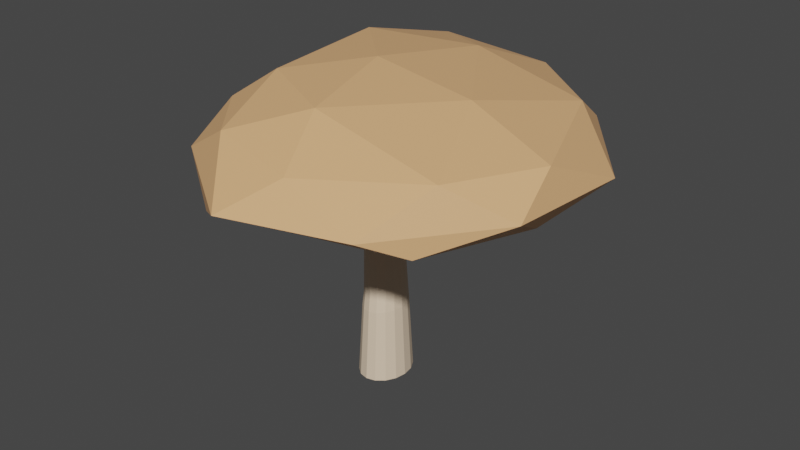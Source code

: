 # Source: Mushroom_1.blend  (saved by Blender 2.80.75; exported with 4.5.12 LTS)
import bpy
from mathutils import Matrix  # noqa: F401  (used for matrix-valued properties, if any)

bpy.ops.wm.read_factory_settings(use_empty=True)
scene = bpy.context.scene
scene.name = 'Scene'

# ---- collections
col_collection = bpy.data.collections.new('Collection'); scene.collection.children.link(col_collection)

# ---- materials (node trees are filled in below, after node groups)
mat_stem = bpy.data.materials.new('Stem')
mat_stem.use_transparent_shadow = False
mat_stem.diffuse_color = (0.8148, 0.6376, 0.4621, 1.0)
mat_stem.roughness = 0.7
mat_cap = bpy.data.materials.new('Cap')
mat_cap.use_transparent_shadow = False
mat_cap.diffuse_color = (0.7991, 0.4397, 0.2051, 1.0)
mat_cap.roughness = 0.6

# ---- material node trees
mat_stem.use_nodes = True; mat_stem.node_tree.nodes.clear()
_N = mat_stem.node_tree.nodes; _L = mat_stem.node_tree.links
n0 = _N.new('ShaderNodeOutputMaterial'); n0.name = 'Material Output'; n0.location = (300, 300)
n1 = _N.new('ShaderNodeBsdfPrincipled'); n1.name = 'Principled BSDF'; n1.location = (10, 300)
n1.distribution = 'GGX'
n1.subsurface_method = 'BURLEY'
n1.inputs[0].default_value = (0.8148, 0.6376, 0.4621, 1.0)
n1.inputs[3].default_value = 1.45
n1.inputs[27].default_value = (0.0, 0.0, 0.0, 1.0)
n1.inputs[28].default_value = 1.0
_L.new(n1.outputs[0], n0.inputs[0])
n0.is_active_output = True
mat_cap.use_nodes = True; mat_cap.node_tree.nodes.clear()
_N = mat_cap.node_tree.nodes; _L = mat_cap.node_tree.links
n0 = _N.new('ShaderNodeOutputMaterial'); n0.name = 'Material Output'; n0.location = (300, 300)
n1 = _N.new('ShaderNodeBsdfPrincipled'); n1.name = 'Principled BSDF'; n1.location = (10, 300)
n1.distribution = 'GGX'
n1.subsurface_method = 'BURLEY'
n1.inputs[0].default_value = (0.7991, 0.4397, 0.2051, 1.0)
n1.inputs[3].default_value = 1.45
n1.inputs[27].default_value = (0.0, 0.0, 0.0, 1.0)
n1.inputs[28].default_value = 1.0
_L.new(n1.outputs[0], n0.inputs[0])
n0.is_active_output = True

# ---- world
world_world = bpy.data.worlds.new('World'); scene.world = world_world
world_world.use_nodes = True; world_world.node_tree.nodes.clear()
_N = world_world.node_tree.nodes; _L = world_world.node_tree.links
n0 = _N.new('ShaderNodeOutputWorld'); n0.name = 'World Output'; n0.location = (300, 300)
n1 = _N.new('ShaderNodeBackground'); n1.name = 'Background'; n1.location = (10, 300)
n1.inputs[0].default_value = (0.05088, 0.05088, 0.05088, 1.0)
_L.new(n1.outputs[0], n0.inputs[0])
n0.is_active_output = True
world_world.color = (0.05088, 0.05088, 0.05088)
world_world.use_sun_shadow = False
world_world.sun_shadow_jitter_overblur = 0.0

# ---- meshes
me_cylinder_002 = bpy.data.meshes.new('Cylinder.002')
me_cylinder_002.from_pydata([(-5.721e-09, 1.154, -1.0), (-0.008113, 0.9701, 1.026), (0.4415, 1.066, -1.0), (0.3637, 0.8992, 1.037), (0.8157, 0.8157, -1.0), (0.6802, 0.6914, 1.042), (1.066, 0.4415, -1.0), (0.8931, 0.3784, 1.041), (1.154, -5.214e-08, -1.0), (0.97, 0.007683, 1.034), (1.066, -0.4415, -1.0), (0.8993, -0.3642, 1.021), (0.8157, -0.8157, -1.0), (0.6917, -0.6806, 1.005), (0.4415, -1.066, -1.0), (0.3787, -0.8934, 0.9887), (1.685e-07, -1.154, -1.0), (0.008113, -0.9701, 0.9739), (-0.4415, -1.066, -1.0), (-0.3637, -0.8992, 0.963), (-0.8157, -0.8157, -1.0), (-0.6802, -0.6914, 0.9578), (-1.066, -0.4415, -1.0), (-0.8931, -0.3784, 0.9589), (-1.154, 1.204e-08, -1.0), (-0.97, -0.007683, 0.9664), (-1.066, 0.4415, -1.0), (-0.8993, 0.3642, 0.979), (-0.8157, 0.8157, -1.0), (-0.6917, 0.6806, 0.9947), (-0.4415, 1.066, -1.0), (-0.3787, 0.8934, 1.011), (-0.2704, 0.9741, 2.907), (0.04046, 0.9215, 2.98), (0.3078, 0.7523, 3.043), (0.491, 0.4924, 3.085), (0.5621, 0.1812, 3.101), (0.5103, -0.1337, 3.087), (0.3434, -0.4046, 3.047), (0.08695, -0.59, 2.986), (-0.2201, -0.6619, 2.913), (-0.531, -0.6093, 2.839), (-0.7984, -0.4401, 2.777), (-0.9815, -0.1802, 2.734), (-1.053, 0.1309, 2.719), (-1.001, 0.4459, 2.732), (-0.834, 0.7167, 2.773), (-0.5775, 0.9022, 2.834), (-0.3156, 0.9244, 3.421), (-0.02143, 0.8708, 3.459), (0.23, 0.7083, 3.491), (0.4003, 0.4616, 3.512), (0.4636, 0.1682, 3.52), (0.4102, -0.1272, 3.513), (0.2484, -0.3796, 3.492), (0.002581, -0.5505, 3.46), (-0.2897, -0.6141, 3.422), (-0.5839, -0.5605, 3.385), (-0.8353, -0.3979, 3.352), (-1.006, -0.1512, 3.331), (-1.069, 0.1422, 3.323), (-1.016, 0.4376, 3.33), (-0.8537, 0.6899, 3.351), (-0.6079, 0.8609, 3.383), (-0.4654, 0.7429, 5.259), (-0.26, 0.6996, 5.242), (-0.08682, 0.5809, 5.227), (0.02783, 0.4048, 5.218), (0.06649, 0.1982, 5.214), (0.02327, -0.007454, 5.218), (-0.09524, -0.1809, 5.228), (-0.271, -0.2958, 5.242), (-0.4773, -0.3345, 5.26), (-0.6826, -0.2912, 5.277), (-0.8558, -0.1725, 5.292), (-0.9704, 0.003545, 5.301), (-1.009, 0.2101, 5.305), (-0.9659, 0.4158, 5.301), (-0.8474, 0.5893, 5.291), (-0.6716, 0.7042, 5.277), (0.5926, 0.6988, 1.561), (0.7938, 0.4077, 1.594), (0.3267, -0.7889, 1.531), (-0.01773, -0.8647, 1.478), (-0.05095, 0.9528, 1.459), (0.296, 0.8902, 1.513), (-0.9376, 0.02684, 1.328), (-0.8752, 0.3759, 1.335), (0.8065, -0.2878, 1.602), (0.6161, -0.5864, 1.574), (-0.6613, -0.6107, 1.376), (-0.8625, -0.3196, 1.342), (-0.3953, 0.8771, 1.406), (0.8689, 0.06127, 1.609), (-0.3647, -0.8021, 1.423), (-0.6848, 0.6745, 1.362)], [], [(0, 1, 3, 2), (2, 3, 5, 4), (4, 5, 7, 6), (6, 7, 9, 8), (8, 9, 11, 10), (10, 11, 13, 12), (12, 13, 15, 14), (14, 15, 17, 16), (16, 17, 19, 18), (18, 19, 21, 20), (20, 21, 23, 22), (22, 23, 25, 24), (24, 25, 27, 26), (26, 27, 29, 28), (81, 80, 34, 35), (28, 29, 31, 30), (30, 31, 1, 0), (0, 2, 4, 6, 8, 10, 12, 14, 16, 18, 20, 22, 24, 26, 28, 30), (46, 45, 61, 62), (83, 82, 39, 40), (85, 84, 32, 33), (87, 86, 44, 45), (89, 88, 37, 38), (91, 90, 42, 43), (84, 92, 47, 32), (93, 81, 35, 36), (94, 83, 40, 41), (95, 87, 45, 46), (80, 85, 33, 34), (82, 89, 38, 39), (86, 91, 43, 44), (88, 93, 36, 37), (90, 94, 41, 42), (92, 95, 46, 47), (52, 51, 67, 68), (39, 38, 54, 55), (47, 46, 62, 63), (40, 39, 55, 56), (33, 32, 48, 49), (32, 47, 63, 48), (41, 40, 56, 57), (34, 33, 49, 50), (42, 41, 57, 58), (35, 34, 50, 51), (43, 42, 58, 59), (36, 35, 51, 52), (44, 43, 59, 60), (37, 36, 52, 53), (45, 44, 60, 61), (38, 37, 53, 54), (65, 64, 79, 78, 77, 76, 75, 74, 73, 72, 71, 70, 69, 68, 67, 66), (60, 59, 75, 76), (53, 52, 68, 69), (61, 60, 76, 77), (54, 53, 69, 70), (62, 61, 77, 78), (55, 54, 70, 71), (63, 62, 78, 79), (56, 55, 71, 72), (49, 48, 64, 65), (48, 63, 79, 64), (57, 56, 72, 73), (50, 49, 65, 66), (58, 57, 73, 74), (51, 50, 66, 67), (59, 58, 74, 75), (31, 29, 95, 92), (21, 19, 94, 90), (11, 9, 93, 88), (25, 23, 91, 86), (15, 13, 89, 82), (5, 3, 85, 80), (29, 27, 87, 95), (19, 17, 83, 94), (9, 7, 81, 93), (1, 31, 92, 84), (23, 21, 90, 91), (13, 11, 88, 89), (27, 25, 86, 87), (3, 1, 84, 85), (17, 15, 82, 83), (7, 5, 80, 81)])
_uv = me_cylinder_002.uv_layers.new(name='UVMap')
_uv.uv.foreach_set('vector', [1.0, 0.5, 1.0, 1.0, 0.9375, 1.0, 0.9375, 0.5, 0.9375, 0.5, 0.9375, 1.0, 0.875, 1.0, 0.875, 0.5, 0.875, 0.5, 0.875, 1.0, 0.8125, 1.0, 0.8125, 0.5, 0.8125, 0.5, 0.8125, 1.0, 0.75, 1.0, 0.75, 0.5, 0.75, 0.5, 0.75, 1.0, 0.6875, 1.0, 0.6875, 0.5, 0.6875, 0.5, 0.6875, 1.0, 0.625, 1.0, 0.625, 0.5, 0.625, 0.5, 0.625, 1.0, 0.5625, 1.0, 0.5625, 0.5, 0.5625, 0.5, 0.5625, 1.0, 0.5, 1.0, 0.5, 0.5, 0.5, 0.5, 0.5, 1.0, 0.4375, 1.0, 0.4375, 0.5, 0.4375, 0.5, 0.4375, 1.0, 0.375, 1.0, 0.375, 0.5, 0.375, 0.5, 0.375, 1.0, 0.3125, 1.0, 0.3125, 0.5, 0.3125, 0.5, 0.3125, 1.0, 0.25, 1.0, 0.25, 0.5, 0.25, 0.5, 0.25, 1.0, 0.1875, 1.0, 0.1875, 0.5, 0.1875, 0.5, 0.1875, 1.0, 0.125, 1.0, 0.125, 0.5, 0.8125, 1.0, 0.875, 1.0, 0.875, 1.0, 0.8125, 1.0, 0.125, 0.5, 0.125, 1.0, 0.0625, 1.0, 0.0625, 0.5, 0.0625, 0.5, 0.0625, 1.0, 0.0, 1.0, 0.0, 0.5, 0.75, 0.49, 0.8418, 0.4717, 0.9197, 0.4197, 0.9717, 0.3418, 0.99, 0.25, 0.9717, 0.1582, 0.9197, 0.08029, 0.8418, 0.02827, 0.75, 0.01, 0.6582, 0.02827, 0.5803, 0.08029, 0.5283, 0.1582, 0.51, 0.25, 0.5283, 0.3418, 0.5803, 0.4197, 0.6582, 0.4717, 0.125, 1.0, 0.1875, 1.0, 0.1875, 1.0, 0.125, 1.0, 0.5, 1.0, 0.5625, 1.0, 0.5625, 1.0, 0.5, 1.0, 0.9375, 1.0, 1.0, 1.0, 1.0, 1.0, 0.9375, 1.0, 0.1875, 1.0, 0.25, 1.0, 0.25, 1.0, 0.1875, 1.0, 0.625, 1.0, 0.6875, 1.0, 0.6875, 1.0, 0.625, 1.0, 0.3125, 1.0, 0.375, 1.0, 0.375, 1.0, 0.3125, 1.0, 0.0, 1.0, 0.0625, 1.0, 0.0625, 1.0, 0.0, 1.0, 0.75, 1.0, 0.8125, 1.0, 0.8125, 1.0, 0.75, 1.0, 0.4375, 1.0, 0.5, 1.0, 0.5, 1.0, 0.4375, 1.0, 0.125, 1.0, 0.1875, 1.0, 0.1875, 1.0, 0.125, 1.0, 0.875, 1.0, 0.9375, 1.0, 0.9375, 1.0, 0.875, 1.0, 0.5625, 1.0, 0.625, 1.0, 0.625, 1.0, 0.5625, 1.0, 0.25, 1.0, 0.3125, 1.0, 0.3125, 1.0, 0.25, 1.0, 0.6875, 1.0, 0.75, 1.0, 0.75, 1.0, 0.6875, 1.0, 0.375, 1.0, 0.4375, 1.0, 0.4375, 1.0, 0.375, 1.0, 0.0625, 1.0, 0.125, 1.0, 0.125, 1.0, 0.0625, 1.0, 0.75, 1.0, 0.8125, 1.0, 0.8125, 1.0, 0.75, 1.0, 0.5625, 1.0, 0.625, 1.0, 0.625, 1.0, 0.5625, 1.0, 0.0625, 1.0, 0.125, 1.0, 0.125, 1.0, 0.0625, 1.0, 0.5, 1.0, 0.5625, 1.0, 0.5625, 1.0, 0.5, 1.0, 0.9375, 1.0, 1.0, 1.0, 1.0, 1.0, 0.9375, 1.0, 0.0, 1.0, 0.0625, 1.0, 0.0625, 1.0, 0.0, 1.0, 0.4375, 1.0, 0.5, 1.0, 0.5, 1.0, 0.4375, 1.0, 0.875, 1.0, 0.9375, 1.0, 0.9375, 1.0, 0.875, 1.0, 0.375, 1.0, 0.4375, 1.0, 0.4375, 1.0, 0.375, 1.0, 0.8125, 1.0, 0.875, 1.0, 0.875, 1.0, 0.8125, 1.0, 0.3125, 1.0, 0.375, 1.0, 0.375, 1.0, 0.3125, 1.0, 0.75, 1.0, 0.8125, 1.0, 0.8125, 1.0, 0.75, 1.0, 0.25, 1.0, 0.3125, 1.0, 0.3125, 1.0, 0.25, 1.0, 0.6875, 1.0, 0.75, 1.0, 0.75, 1.0, 0.6875, 1.0, 0.1875, 1.0, 0.25, 1.0, 0.25, 1.0, 0.1875, 1.0, 0.625, 1.0, 0.6875, 1.0, 0.6875, 1.0, 0.625, 1.0, 0.3418, 0.4717, 0.25, 0.49, 0.1582, 0.4717, 0.08029, 0.4197, 0.02827, 0.3418, 0.01, 0.25, 0.02827, 0.1582, 0.08029, 0.08029, 0.1582, 0.02827, 0.25, 0.01, 0.3418, 0.02827, 0.4197, 0.08029, 0.4717, 0.1582, 0.49, 0.25, 0.4717, 0.3418, 0.4197, 0.4197, 0.25, 1.0, 0.3125, 1.0, 0.3125, 1.0, 0.25, 1.0, 0.6875, 1.0, 0.75, 1.0, 0.75, 1.0, 0.6875, 1.0, 0.1875, 1.0, 0.25, 1.0, 0.25, 1.0, 0.1875, 1.0, 0.625, 1.0, 0.6875, 1.0, 0.6875, 1.0, 0.625, 1.0, 0.125, 1.0, 0.1875, 1.0, 0.1875, 1.0, 0.125, 1.0, 0.5625, 1.0, 0.625, 1.0, 0.625, 1.0, 0.5625, 1.0, 0.0625, 1.0, 0.125, 1.0, 0.125, 1.0, 0.0625, 1.0, 0.5, 1.0, 0.5625, 1.0, 0.5625, 1.0, 0.5, 1.0, 0.9375, 1.0, 1.0, 1.0, 1.0, 1.0, 0.9375, 1.0, 0.0, 1.0, 0.0625, 1.0, 0.0625, 1.0, 0.0, 1.0, 0.4375, 1.0, 0.5, 1.0, 0.5, 1.0, 0.4375, 1.0, 0.875, 1.0, 0.9375, 1.0, 0.9375, 1.0, 0.875, 1.0, 0.375, 1.0, 0.4375, 1.0, 0.4375, 1.0, 0.375, 1.0, 0.8125, 1.0, 0.875, 1.0, 0.875, 1.0, 0.8125, 1.0, 0.3125, 1.0, 0.375, 1.0, 0.375, 1.0, 0.3125, 1.0, 0.0625, 1.0, 0.125, 1.0, 0.125, 1.0, 0.0625, 1.0, 0.375, 1.0, 0.4375, 1.0, 0.4375, 1.0, 0.375, 1.0, 0.6875, 1.0, 0.75, 1.0, 0.75, 1.0, 0.6875, 1.0, 0.25, 1.0, 0.3125, 1.0, 0.3125, 1.0, 0.25, 1.0, 0.5625, 1.0, 0.625, 1.0, 0.625, 1.0, 0.5625, 1.0, 0.875, 1.0, 0.9375, 1.0, 0.9375, 1.0, 0.875, 1.0, 0.125, 1.0, 0.1875, 1.0, 0.1875, 1.0, 0.125, 1.0, 0.4375, 1.0, 0.5, 1.0, 0.5, 1.0, 0.4375, 1.0, 0.75, 1.0, 0.8125, 1.0, 0.8125, 1.0, 0.75, 1.0, 0.0, 1.0, 0.0625, 1.0, 0.0625, 1.0, 0.0, 1.0, 0.3125, 1.0, 0.375, 1.0, 0.375, 1.0, 0.3125, 1.0, 0.625, 1.0, 0.6875, 1.0, 0.6875, 1.0, 0.625, 1.0, 0.1875, 1.0, 0.25, 1.0, 0.25, 1.0, 0.1875, 1.0, 0.9375, 1.0, 1.0, 1.0, 1.0, 1.0, 0.9375, 1.0, 0.5, 1.0, 0.5625, 1.0, 0.5625, 1.0, 0.5, 1.0, 0.8125, 1.0, 0.875, 1.0, 0.875, 1.0, 0.8125, 1.0])
me_cylinder_002.materials.append(mat_stem)
me_cylinder_002.use_remesh_preserve_volume = False
me_cylinder_002.use_remesh_preserve_attributes = False
me_cylinder_002.use_mirror_vertex_groups = False
me_cylinder_002.update()
me_icosphere = bpy.data.meshes.new('Icosphere')
me_icosphere.from_pydata([(0.02481, -0.06354, -0.109), (0.7037, -0.6057, -0.2317), (-0.189, -0.7619, -0.3164), (-0.6964, 0.04964, -0.3941), (-0.2793, 0.8549, -0.3881), (0.6667, 0.4779, -0.243), (0.2249, -0.7427, 0.3903), (-0.4294, -0.3802, 0.5233), (-0.551, 0.5008, 0.5036), (0.2755, 0.8637, 0.4406), (0.9147, -0.07996, 0.4366), (0.02411, 0.004472, 0.9881), (-0.1212, -0.4666, -0.4282), (0.3921, -0.3804, -0.3257), (0.2408, -0.6653, -0.3226), (0.8488, -0.04445, -0.3632), (0.3948, 0.1922, -0.272), (-0.4339, 0.04011, -0.4023), (-0.5279, -0.4194, -0.5011), (-0.2192, 0.4834, -0.2754), (-0.5174, 0.4854, -0.3086), (0.2073, 0.82, -0.4698), (0.9433, -0.2994, 0.02644), (0.9718, 0.303, -0.02858), (0.03906, -0.9286, 0.00792), (0.5755, -0.7712, 0.009616), (-0.652, -0.2649, -0.001926), (-0.4212, -0.6199, 0.1288), (-0.4912, 0.769, 0.03361), (-0.7061, 0.2987, 0.0162), (0.5874, 0.8069, 0.001389), (-0.02511, 0.9549, -0.005609), (0.7202, -0.4877, 0.4678), (-0.1763, -0.6699, 0.5383), (-0.5566, 0.0356, 0.4855), (-0.2484, 0.8277, 0.5738), (0.6933, 0.4911, 0.5163), (0.1246, -0.4688, 0.8296), (0.5216, -0.0317, 0.8283), (-0.2885, -0.2565, 0.8438), (-0.3351, 0.3602, 0.8903), (0.1632, 0.4989, 0.8507)], [], [(0, 13, 12), (1, 13, 15), (0, 12, 17), (0, 17, 19), (0, 19, 16), (1, 15, 22), (2, 14, 24), (3, 18, 26), (4, 20, 28), (5, 21, 30), (1, 22, 25), (2, 24, 27), (3, 26, 29), (4, 28, 31), (5, 30, 23), (6, 32, 37), (7, 33, 39), (8, 34, 40), (9, 35, 41), (10, 36, 38), (38, 41, 11), (38, 36, 41), (36, 9, 41), (41, 40, 11), (41, 35, 40), (35, 8, 40), (40, 39, 11), (40, 34, 39), (34, 7, 39), (39, 37, 11), (39, 33, 37), (33, 6, 37), (37, 38, 11), (37, 32, 38), (32, 10, 38), (23, 36, 10), (23, 30, 36), (30, 9, 36), (31, 35, 9), (31, 28, 35), (28, 8, 35), (29, 34, 8), (29, 26, 34), (26, 7, 34), (27, 33, 7), (27, 24, 33), (24, 6, 33), (25, 32, 6), (25, 22, 32), (22, 10, 32), (30, 31, 9), (30, 21, 31), (21, 4, 31), (28, 29, 8), (28, 20, 29), (20, 3, 29), (26, 27, 7), (26, 18, 27), (18, 2, 27), (24, 25, 6), (24, 14, 25), (14, 1, 25), (22, 23, 10), (22, 15, 23), (15, 5, 23), (16, 21, 5), (16, 19, 21), (19, 4, 21), (19, 20, 4), (19, 17, 20), (17, 3, 20), (17, 18, 3), (17, 12, 18), (12, 2, 18), (15, 16, 5), (15, 13, 16), (13, 0, 16), (12, 14, 2), (12, 13, 14), (13, 1, 14)])
_uv = me_icosphere.uv_layers.new(name='UVMap')
_uv.uv.foreach_set('vector', [0.8182, 0.0, 0.7727, 0.07873, 0.8636, 0.07873, 0.7273, 0.1575, 0.6818, 0.07873, 0.6364, 0.1575, 0.09091, 0.0, 0.04545, 0.07873, 0.1364, 0.07873, 0.2727, 0.0, 0.2273, 0.07873, 0.3182, 0.07873, 0.4545, 0.0, 0.4091, 0.07873, 0.5, 0.07873, 0.7273, 0.1575, 0.6364, 0.1575, 0.6818, 0.2362, 0.9091, 0.1575, 0.8182, 0.1575, 0.8636, 0.2362, 0.1818, 0.1575, 0.09091, 0.1575, 0.1364, 0.2362, 0.3636, 0.1575, 0.2727, 0.1575, 0.3182, 0.2362, 0.5455, 0.1575, 0.4545, 0.1575, 0.5, 0.2362, 0.7273, 0.1575, 0.6818, 0.2362, 0.7727, 0.2362, 0.9091, 0.1575, 0.8636, 0.2362, 0.9545, 0.2362, 0.1818, 0.1575, 0.1364, 0.2362, 0.2273, 0.2362, 0.3636, 0.1575, 0.3182, 0.2362, 0.4091, 0.2362, 0.5455, 0.1575, 0.5, 0.2362, 0.5909, 0.2362, 0.8182, 0.3149, 0.7273, 0.3149, 0.7727, 0.3937, 1.0, 0.3149, 0.9091, 0.3149, 0.9545, 0.3937, 0.2727, 0.3149, 0.1818, 0.3149, 0.2273, 0.3937, 0.4545, 0.3149, 0.3636, 0.3149, 0.4091, 0.3937, 0.6364, 0.3149, 0.5455, 0.3149, 0.5909, 0.3937, 0.5909, 0.3937, 0.5, 0.3937, 0.5455, 0.4724, 0.5909, 0.3937, 0.5455, 0.3149, 0.5, 0.3937, 0.5455, 0.3149, 0.4545, 0.3149, 0.5, 0.3937, 0.4091, 0.3937, 0.3182, 0.3937, 0.3636, 0.4724, 0.4091, 0.3937, 0.3636, 0.3149, 0.3182, 0.3937, 0.3636, 0.3149, 0.2727, 0.3149, 0.3182, 0.3937, 0.2273, 0.3937, 0.1364, 0.3937, 0.1818, 0.4724, 0.2273, 0.3937, 0.1818, 0.3149, 0.1364, 0.3937, 0.1818, 0.3149, 0.09091, 0.3149, 0.1364, 0.3937, 0.9545, 0.3937, 0.8636, 0.3937, 0.9091, 0.4724, 0.9545, 0.3937, 0.9091, 0.3149, 0.8636, 0.3937, 0.9091, 0.3149, 0.8182, 0.3149, 0.8636, 0.3937, 0.7727, 0.3937, 0.6818, 0.3937, 0.7273, 0.4724, 0.7727, 0.3937, 0.7273, 0.3149, 0.6818, 0.3937, 0.7273, 0.3149, 0.6364, 0.3149, 0.6818, 0.3937, 0.5909, 0.2362, 0.5455, 0.3149, 0.6364, 0.3149, 0.5909, 0.2362, 0.5, 0.2362, 0.5455, 0.3149, 0.5, 0.2362, 0.4545, 0.3149, 0.5455, 0.3149, 0.4091, 0.2362, 0.3636, 0.3149, 0.4545, 0.3149, 0.4091, 0.2362, 0.3182, 0.2362, 0.3636, 0.3149, 0.3182, 0.2362, 0.2727, 0.3149, 0.3636, 0.3149, 0.2273, 0.2362, 0.1818, 0.3149, 0.2727, 0.3149, 0.2273, 0.2362, 0.1364, 0.2362, 0.1818, 0.3149, 0.1364, 0.2362, 0.09091, 0.3149, 0.1818, 0.3149, 0.9545, 0.2362, 0.9091, 0.3149, 1.0, 0.3149, 0.9545, 0.2362, 0.8636, 0.2362, 0.9091, 0.3149, 0.8636, 0.2362, 0.8182, 0.3149, 0.9091, 0.3149, 0.7727, 0.2362, 0.7273, 0.3149, 0.8182, 0.3149, 0.7727, 0.2362, 0.6818, 0.2362, 0.7273, 0.3149, 0.6818, 0.2362, 0.6364, 0.3149, 0.7273, 0.3149, 0.5, 0.2362, 0.4091, 0.2362, 0.4545, 0.3149, 0.5, 0.2362, 0.4545, 0.1575, 0.4091, 0.2362, 0.4545, 0.1575, 0.3636, 0.1575, 0.4091, 0.2362, 0.3182, 0.2362, 0.2273, 0.2362, 0.2727, 0.3149, 0.3182, 0.2362, 0.2727, 0.1575, 0.2273, 0.2362, 0.2727, 0.1575, 0.1818, 0.1575, 0.2273, 0.2362, 0.1364, 0.2362, 0.04545, 0.2362, 0.09091, 0.3149, 0.1364, 0.2362, 0.09091, 0.1575, 0.04545, 0.2362, 0.09091, 0.1575, 0.0, 0.1575, 0.04545, 0.2362, 0.8636, 0.2362, 0.7727, 0.2362, 0.8182, 0.3149, 0.8636, 0.2362, 0.8182, 0.1575, 0.7727, 0.2362, 0.8182, 0.1575, 0.7273, 0.1575, 0.7727, 0.2362, 0.6818, 0.2362, 0.5909, 0.2362, 0.6364, 0.3149, 0.6818, 0.2362, 0.6364, 0.1575, 0.5909, 0.2362, 0.6364, 0.1575, 0.5455, 0.1575, 0.5909, 0.2362, 0.5, 0.07873, 0.4545, 0.1575, 0.5455, 0.1575, 0.5, 0.07873, 0.4091, 0.07873, 0.4545, 0.1575, 0.4091, 0.07873, 0.3636, 0.1575, 0.4545, 0.1575, 0.3182, 0.07873, 0.2727, 0.1575, 0.3636, 0.1575, 0.3182, 0.07873, 0.2273, 0.07873, 0.2727, 0.1575, 0.2273, 0.07873, 0.1818, 0.1575, 0.2727, 0.1575, 0.1364, 0.07873, 0.09091, 0.1575, 0.1818, 0.1575, 0.1364, 0.07873, 0.04545, 0.07873, 0.09091, 0.1575, 0.04545, 0.07873, 0.0, 0.1575, 0.09091, 0.1575, 0.6364, 0.1575, 0.5909, 0.07873, 0.5455, 0.1575, 0.6364, 0.1575, 0.6818, 0.07873, 0.5909, 0.07873, 0.6818, 0.07873, 0.6364, 0.0, 0.5909, 0.07873, 0.8636, 0.07873, 0.8182, 0.1575, 0.9091, 0.1575, 0.8636, 0.07873, 0.7727, 0.07873, 0.8182, 0.1575, 0.7727, 0.07873, 0.7273, 0.1575, 0.8182, 0.1575])
me_icosphere.materials.append(mat_cap)
me_icosphere.use_remesh_preserve_volume = False
me_icosphere.use_remesh_preserve_attributes = False
me_icosphere.use_mirror_vertex_groups = False
me_icosphere.update()

# ---- objects
ob_stem = bpy.data.objects.new('Stem', me_cylinder_002)
ob_cap = bpy.data.objects.new('Cap', me_icosphere)

# ---- transforms, parenting, visibility, modifiers, constraints
ob_stem.location = (0.0, 0.0, 0.466)
ob_stem.scale = (0.3885, 0.4797, 0.6884)
ob_stem.lineart.crease_threshold = 0.0
ob_cap.location = (-0.2822, 0.0393, 4.218)
ob_cap.scale = (4.024, 4.024, 1.448)
ob_cap.lineart.crease_threshold = 0.0

# ---- collection membership
col_collection.objects.link(ob_stem)
col_collection.objects.link(ob_cap)

# ---- scene / render settings (as saved in the file)
scene.frame_start = 1; scene.frame_end = 250; scene.frame_set(1)
scene.render.engine = 'BLENDER_EEVEE_NEXT'
scene.cycles.use_denoising = False
scene.cycles.samples = 128
scene.cycles.sampling_pattern = 'TABULATED_SOBOL'
scene.cycles.use_adaptive_sampling = False
scene.cycles.use_light_tree = False
scene.view_settings.view_transform = 'Filmic'
bpy.context.view_layer.update()

# ---- added for rendering (the .blend has no active camera and no usable light): camera, sun
cam_auto = bpy.data.cameras.new('AutoCamera')
cam_auto.lens = 50.0
cam_auto.sensor_width = 36.0
cam_auto.clip_end = 1000.0
ob_auto_camera = bpy.data.objects.new('AutoCamera', cam_auto)
scene.collection.objects.link(ob_auto_camera)
ob_auto_camera.location = (11.1015, -12.9267, 11.3924)
ob_auto_camera.rotation_euler = (1.09748, -7.21219e-08, 0.694738)
scene.camera = ob_auto_camera
light_auto_sun = bpy.data.lights.new('AutoSun', 'SUN')
light_auto_sun.energy = 3.0
light_auto_sun.angle = 0.0523599
ob_auto_sun = bpy.data.objects.new('AutoSun', light_auto_sun)
scene.collection.objects.link(ob_auto_sun)
ob_auto_sun.rotation_euler = (0.872665, 0.174533, 0.523599)
bpy.context.view_layer.update()
